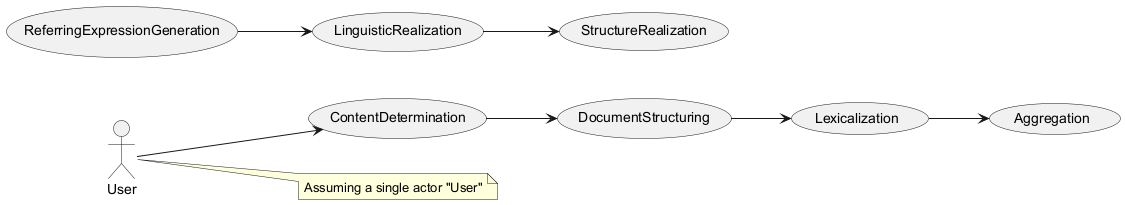

The diagram above was rendered by PlantUML. Its source (embedded in the PNG):
@startuml
left to right direction
actor "User" as user
usecase "ContentDetermination" as ContentDetermination
usecase "DocumentStructuring" as DocumentStructuring
usecase "Lexicalization" as Lexicalization
usecase "Aggregation" as Aggregation
usecase "ReferringExpressionGeneration" as ReferringExpressionGeneration
usecase "LinguisticRealization" as LinguisticRealization
usecase "StructureRealization" as StructureRealization

user --> ContentDetermination
ContentDetermination --> DocumentStructuring
DocumentStructuring --> Lexicalization
Lexicalization --> Aggregation
ReferringExpressionGeneration --> LinguisticRealization
LinguisticRealization --> StructureRealization

note right of user: Assuming a single actor "User"
@enduml